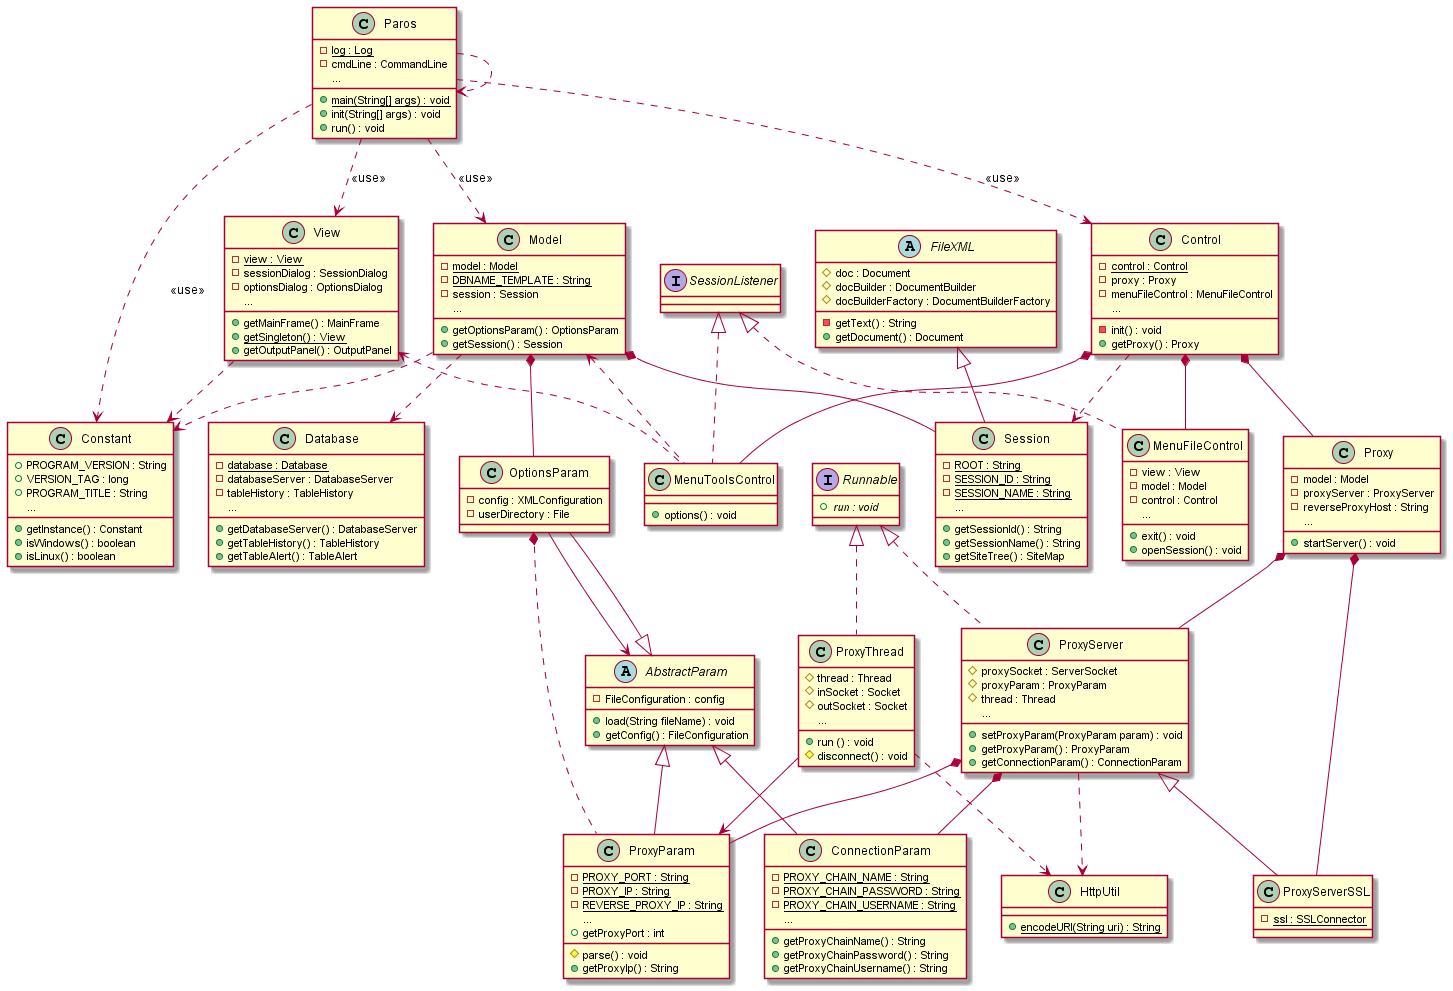

The diagram above was rendered by PlantUML. Its source (embedded in the PNG):
@startuml Paros

class Paros{
    -{static} log : Log
    -cmdLine : CommandLine
    +{static} main(String[] args) : void
    +init(String[] args) : void
    +run() : void
    ...
}

class Constant{
    +PROGRAM_VERSION : String
    +VERSION_TAG : long
    +PROGRAM_TITLE : String
    ...
    +getInstance() : Constant
    +isWindows() : boolean
    +isLinux() : boolean
}

class Model{
    -{static} model : Model
    -{static} DBNAME_TEMPLATE : String
    -session : Session
    ...
    +getOptionsParam() : OptionsParam
    +getSession() : Session
}

class Database{
    -{static} database : Database
    -databaseServer : DatabaseServer
    -tableHistory : TableHistory
    ...
    +getDatabaseServer() : DatabaseServer
    +getTableHistory() : TableHistory
    +getTableAlert() : TableAlert
}

class Session extends FileXML{
    -{static} ROOT : String
    -{static} SESSION_ID : String
    -{static} SESSION_NAME : String
    ...
    +getSessionId() : String
    +getSessionName() : String
    +getSiteTree() : SiteMap
}

abstract class FileXML{
    #doc : Document
    #docBuilder : DocumentBuilder
    #docBuilderFactory : DocumentBuilderFactory
    -getText() : String
    +getDocument() : Document

}

class OptionsParam extends AbstractParam{
    -config : XMLConfiguration
    -userDirectory : File
}

abstract class AbstractParam{
    -FileConfiguration : config
    +load(String fileName) : void
    +getConfig() : FileConfiguration
}

class Control{
    -{static} control : Control
    -proxy : Proxy
    -menuFileControl : MenuFileControl
    ...
    -init() : void
    +getProxy() : Proxy
}
class Proxy{
    -model : Model
    -proxyServer : ProxyServer
    -reverseProxyHost : String
    ...
    +startServer() : void
}
class ProxyServer implements Runnable{
    #proxySocket : ServerSocket
    #proxyParam : ProxyParam
    #thread : Thread
    ...
    +setProxyParam(ProxyParam param) : void
    +getProxyParam() : ProxyParam
    +getConnectionParam() : ConnectionParam
}
class ProxyServerSSL extends ProxyServer{
    -{static} ssl : SSLConnector
}

class ProxyThread implements Runnable{
    #thread : Thread
    #inSocket : Socket
    #outSocket : Socket
    ...
    +run () : void
    #disconnect() : void


}
class ConnectionParam extends AbstractParam{
    -{static}PROXY_CHAIN_NAME : String
    -{static}PROXY_CHAIN_PASSWORD : String
    -{static}PROXY_CHAIN_USERNAME : String
    ...
    +getProxyChainName() : String
    +getProxyChainPassword() : String
    +getProxyChainUsername() : String
}
interface Runnable{
    +{abstract} run : void
}

class ProxyParam extends AbstractParam{
    -{static} PROXY_PORT : String
    -{static} PROXY_IP : String
    -{static} REVERSE_PROXY_IP : String
    ...
    #parse() : void
    +getProxyIp() : String
    +getProxyPort : int
}

class View{
    -{static} view : View
    -sessionDialog : SessionDialog
    -optionsDialog : OptionsDialog
    ...
    +getMainFrame() : MainFrame
    +{static} getSingleton() : View
    +getOutputPanel() : OutputPanel
}

class MenuFileControl implements SessionListener{
    -view : View
    -model : Model
    -control : Control
    ...
    +exit() : void
    +openSession() : void

}

class MenuToolsControl implements SessionListener{
    +options() : void
}

class HttpUtil{
    +{static}encodeURI(String uri) : String
}

Paros..>Paros
Paros..>Constant : <<use>>
Paros..>Model : <<use>>
Paros..>Control : <<use>>
Paros..>View : <<use>>

Model..>Database
Model*--Session
Model*--OptionsParam
Model..>Constant
Model<..MenuToolsControl

View..>Constant
View<..MenuToolsControl

Control*--Proxy
Control*--MenuFileControl
Control*--MenuToolsControl
Control..>Session

OptionsParam*..ProxyParam
OptionsParam-->AbstractParam

Proxy*--ProxyServer
Proxy*--ProxyServerSSL

ProxyThread..>HttpUtil
ProxyThread-->ProxyParam

ProxyServer*--ProxyParam
ProxyServer*--ConnectionParam
ProxyServer..>HttpUtil




@enduml